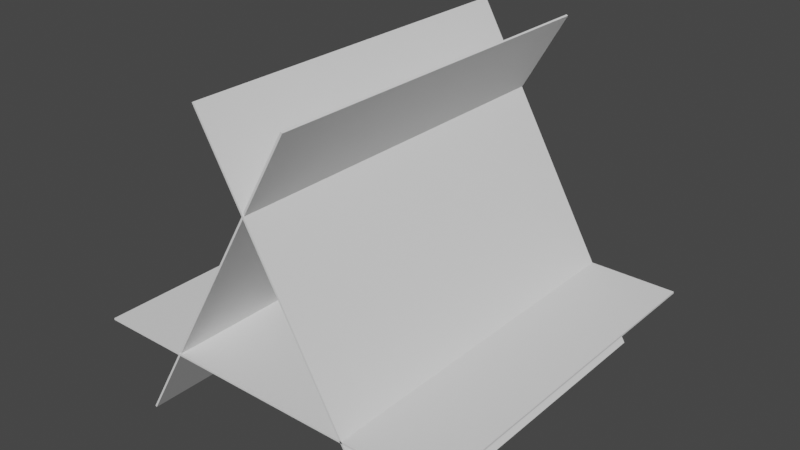 # Source: BushGeometry.blend  (saved by Blender 2.80.74; exported with 4.5.12 LTS)
import bpy
from mathutils import Matrix  # noqa: F401  (used for matrix-valued properties, if any)

bpy.ops.wm.read_factory_settings(use_empty=True)
scene = bpy.context.scene
scene.name = 'Scene'

# ---- world
world_world = bpy.data.worlds.new('World'); scene.world = world_world
world_world.use_nodes = True; world_world.node_tree.nodes.clear()
_N = world_world.node_tree.nodes; _L = world_world.node_tree.links
n0 = _N.new('ShaderNodeOutputWorld'); n0.name = 'World Output'; n0.location = (300, 300)
n1 = _N.new('ShaderNodeBackground'); n1.name = 'Background'; n1.location = (10, 300)
n1.inputs[0].default_value = (0.05088, 0.05088, 0.05088, 1.0)
_L.new(n1.outputs[0], n0.inputs[0])
n0.is_active_output = True
world_world.color = (0.05088, 0.05088, 0.05088)
world_world.use_sun_shadow = False
world_world.sun_shadow_jitter_overblur = 0.0

# ---- meshes
me_plane = bpy.data.meshes.new('Plane')
me_plane.from_pydata([(0.2612, -1.227e-07, 1.032), (-0.7388, 1.044e-07, -0.6996), (0.2612, 2.0, 1.032), (-0.7388, 2.0, -0.6996), (0.7525, -0.003821, -0.6984), (-0.2475, -0.003821, 1.034), (0.7525, 1.996, -0.6984), (-0.2475, 1.996, 1.034), (-0.9942, -0.003821, -0.2805), (1.006, -0.003821, -0.2805), (-0.9942, 1.996, -0.2805), (1.006, 1.996, -0.2805)], [], [(0, 1, 3, 2), (4, 5, 7, 6), (8, 9, 11, 10)])
_uv = me_plane.uv_layers.new(name='UVMap')
_uv.uv.foreach_set('vector', [0.0, 0.0, 1.0, 0.0, 1.0, 1.0, 0.0, 1.0, 0.0, 0.0, 1.0, 0.0, 1.0, 1.0, 0.0, 1.0, 0.0, 0.0, 1.0, 0.0, 1.0, 1.0, 0.0, 1.0])
me_plane.use_remesh_preserve_volume = False
me_plane.use_remesh_preserve_attributes = False
me_plane.use_mirror_vertex_groups = False
me_plane.update()

# ---- objects
ob_bushgeometry = bpy.data.objects.new('BushGeometry', me_plane)

# ---- transforms, parenting, visibility, modifiers, constraints
ob_bushgeometry.location = (0.0, 0.0, 0.0)
ob_bushgeometry.lineart.crease_threshold = 0.0
_m = ob_bushgeometry.modifiers.new('Solidify', 'SOLIDIFY')
_m.nonmanifold_thickness_mode = 'FIXED'
_m.nonmanifold_merge_threshold = 0.0003

# ---- collection membership
scene.collection.objects.link(ob_bushgeometry)

# ---- scene / render settings (as saved in the file)
scene.frame_start = 1; scene.frame_end = 250; scene.frame_set(1)
scene.render.engine = 'BLENDER_EEVEE_NEXT'
scene.cycles.use_denoising = False
scene.cycles.samples = 128
scene.cycles.sampling_pattern = 'TABULATED_SOBOL'
scene.cycles.use_adaptive_sampling = False
scene.cycles.use_light_tree = False
scene.view_settings.view_transform = 'Filmic'
bpy.context.view_layer.update()

# ---- added for rendering (the .blend has no active camera and no usable light): camera, sun
cam_auto = bpy.data.cameras.new('AutoCamera')
cam_auto.lens = 50.0
cam_auto.sensor_width = 36.0
cam_auto.clip_end = 1000.0
ob_auto_camera = bpy.data.objects.new('AutoCamera', cam_auto)
scene.collection.objects.link(ob_auto_camera)
ob_auto_camera.location = (3.07955, -2.69044, 2.62854)
ob_auto_camera.rotation_euler = (1.09748, -7.21219e-08, 0.694738)
scene.camera = ob_auto_camera
light_auto_sun = bpy.data.lights.new('AutoSun', 'SUN')
light_auto_sun.energy = 3.0
light_auto_sun.angle = 0.0523599
ob_auto_sun = bpy.data.objects.new('AutoSun', light_auto_sun)
scene.collection.objects.link(ob_auto_sun)
ob_auto_sun.rotation_euler = (0.872665, 0.174533, 0.523599)
bpy.context.view_layer.update()
